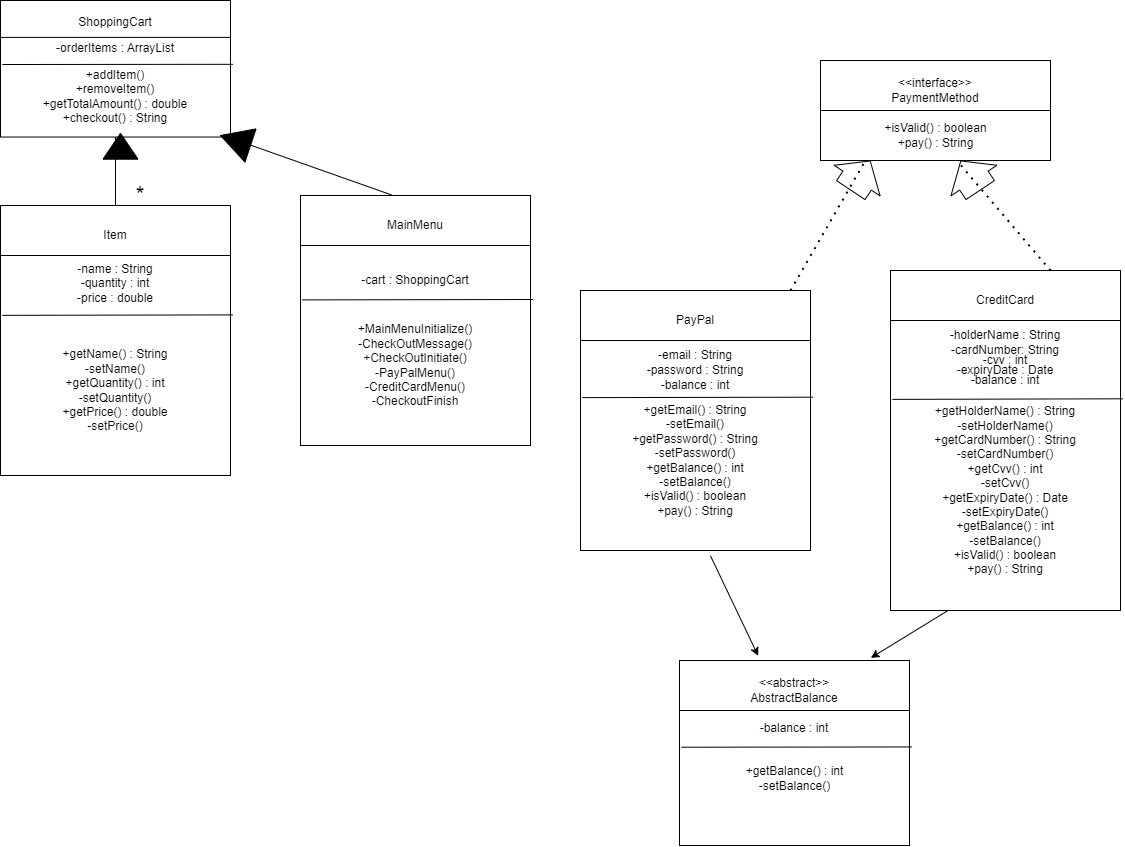

The diagram above was exported from draw.io. Its source (the exported page's mxGraphModel, read from the mxfile embedded in the PNG):
<mxGraphModel dx="2327" dy="807" grid="1" gridSize="10" guides="1" tooltips="1" connect="1" arrows="1" fold="1" page="1" pageScale="1" pageWidth="827" pageHeight="1169" math="0" shadow="0">
  <root>
    <mxCell id="0" />
    <mxCell id="1" parent="0" />
    <mxCell id="2jUGJV7PATiYSpxGlSgB-46" value="" style="group" vertex="1" connectable="0" parent="1">
      <mxGeometry x="299" y="720" width="230" height="185" as="geometry" />
    </mxCell>
    <mxCell id="2jUGJV7PATiYSpxGlSgB-40" value="" style="rounded=0;whiteSpace=wrap;html=1;" vertex="1" parent="2jUGJV7PATiYSpxGlSgB-46">
      <mxGeometry width="230" height="60" as="geometry" />
    </mxCell>
    <mxCell id="2jUGJV7PATiYSpxGlSgB-41" value="" style="rounded=0;whiteSpace=wrap;html=1;" vertex="1" parent="2jUGJV7PATiYSpxGlSgB-46">
      <mxGeometry y="50" width="230" height="135" as="geometry" />
    </mxCell>
    <mxCell id="2jUGJV7PATiYSpxGlSgB-42" value="&amp;lt;&amp;lt;abstract&amp;gt;&amp;gt;&lt;br&gt;AbstractBalance" style="text;html=1;strokeColor=none;fillColor=none;align=center;verticalAlign=middle;whiteSpace=wrap;rounded=0;" vertex="1" parent="2jUGJV7PATiYSpxGlSgB-46">
      <mxGeometry x="85" y="15" width="60" height="30" as="geometry" />
    </mxCell>
    <mxCell id="2jUGJV7PATiYSpxGlSgB-43" value="&lt;div&gt;-balance : int&lt;/div&gt;&lt;div&gt;&lt;br&gt;&lt;/div&gt;" style="text;html=1;strokeColor=none;fillColor=none;align=center;verticalAlign=middle;whiteSpace=wrap;rounded=0;" vertex="1" parent="2jUGJV7PATiYSpxGlSgB-46">
      <mxGeometry y="60" width="230" height="30" as="geometry" />
    </mxCell>
    <mxCell id="2jUGJV7PATiYSpxGlSgB-44" value="" style="endArrow=none;html=1;rounded=0;entryX=1.01;entryY=0.27;entryDx=0;entryDy=0;entryPerimeter=0;exitX=0.008;exitY=0.272;exitDx=0;exitDy=0;exitPerimeter=0;" edge="1" parent="2jUGJV7PATiYSpxGlSgB-46" source="2jUGJV7PATiYSpxGlSgB-41" target="2jUGJV7PATiYSpxGlSgB-41">
      <mxGeometry width="50" height="50" relative="1" as="geometry">
        <mxPoint x="75" y="150" as="sourcePoint" />
        <mxPoint x="155" y="150" as="targetPoint" />
      </mxGeometry>
    </mxCell>
    <mxCell id="2jUGJV7PATiYSpxGlSgB-45" value="&lt;div&gt;+getBalance() : int&lt;/div&gt;&lt;div&gt;-setBalance()&lt;/div&gt;" style="text;html=1;strokeColor=none;fillColor=none;align=center;verticalAlign=middle;whiteSpace=wrap;rounded=0;" vertex="1" parent="2jUGJV7PATiYSpxGlSgB-46">
      <mxGeometry x="57.5" y="102.5" width="115" height="30" as="geometry" />
    </mxCell>
    <mxCell id="2jUGJV7PATiYSpxGlSgB-56" value="" style="group" vertex="1" connectable="0" parent="1">
      <mxGeometry x="440" y="120" width="230" height="100" as="geometry" />
    </mxCell>
    <mxCell id="2jUGJV7PATiYSpxGlSgB-48" value="" style="rounded=0;whiteSpace=wrap;html=1;" vertex="1" parent="2jUGJV7PATiYSpxGlSgB-56">
      <mxGeometry width="230" height="60" as="geometry" />
    </mxCell>
    <mxCell id="2jUGJV7PATiYSpxGlSgB-49" value="" style="rounded=0;whiteSpace=wrap;html=1;" vertex="1" parent="2jUGJV7PATiYSpxGlSgB-56">
      <mxGeometry y="50" width="230" height="50" as="geometry" />
    </mxCell>
    <mxCell id="2jUGJV7PATiYSpxGlSgB-50" value="&amp;lt;&amp;lt;interface&amp;gt;&amp;gt;&lt;br&gt;PaymentMethod" style="text;html=1;strokeColor=none;fillColor=none;align=center;verticalAlign=middle;whiteSpace=wrap;rounded=0;" vertex="1" parent="2jUGJV7PATiYSpxGlSgB-56">
      <mxGeometry x="85" y="15" width="60" height="30" as="geometry" />
    </mxCell>
    <mxCell id="2jUGJV7PATiYSpxGlSgB-53" value="&lt;div&gt;+isValid() : boolean&lt;br&gt;+pay() : String&lt;/div&gt;" style="text;html=1;strokeColor=none;fillColor=none;align=center;verticalAlign=middle;whiteSpace=wrap;rounded=0;" vertex="1" parent="2jUGJV7PATiYSpxGlSgB-56">
      <mxGeometry x="57.5" y="60" width="115" height="30" as="geometry" />
    </mxCell>
    <mxCell id="2jUGJV7PATiYSpxGlSgB-60" value="" style="group" vertex="1" connectable="0" parent="1">
      <mxGeometry x="-380" y="60" width="230" height="155" as="geometry" />
    </mxCell>
    <mxCell id="2jUGJV7PATiYSpxGlSgB-16" value="" style="rounded=0;whiteSpace=wrap;html=1;" vertex="1" parent="2jUGJV7PATiYSpxGlSgB-60">
      <mxGeometry width="230" height="44.28571428571429" as="geometry" />
    </mxCell>
    <mxCell id="2jUGJV7PATiYSpxGlSgB-17" value="" style="rounded=0;whiteSpace=wrap;html=1;" vertex="1" parent="2jUGJV7PATiYSpxGlSgB-60">
      <mxGeometry y="36.904761904761905" width="230" height="99.64285714285715" as="geometry" />
    </mxCell>
    <mxCell id="2jUGJV7PATiYSpxGlSgB-18" value="ShoppingCart" style="text;html=1;strokeColor=none;fillColor=none;align=center;verticalAlign=middle;whiteSpace=wrap;rounded=0;" vertex="1" parent="2jUGJV7PATiYSpxGlSgB-60">
      <mxGeometry x="85" y="11.071428571428573" width="60" height="22.142857142857146" as="geometry" />
    </mxCell>
    <mxCell id="2jUGJV7PATiYSpxGlSgB-19" value="-orderItems : ArrayList" style="text;html=1;strokeColor=none;fillColor=none;align=center;verticalAlign=middle;whiteSpace=wrap;rounded=0;" vertex="1" parent="2jUGJV7PATiYSpxGlSgB-60">
      <mxGeometry y="36.904761904761905" width="230" height="22.142857142857146" as="geometry" />
    </mxCell>
    <mxCell id="2jUGJV7PATiYSpxGlSgB-22" value="" style="endArrow=none;html=1;rounded=0;entryX=1.01;entryY=0.27;entryDx=0;entryDy=0;entryPerimeter=0;exitX=0.008;exitY=0.272;exitDx=0;exitDy=0;exitPerimeter=0;" edge="1" parent="2jUGJV7PATiYSpxGlSgB-60" source="2jUGJV7PATiYSpxGlSgB-17" target="2jUGJV7PATiYSpxGlSgB-17">
      <mxGeometry width="50" height="50" relative="1" as="geometry">
        <mxPoint x="75" y="110.71428571428572" as="sourcePoint" />
        <mxPoint x="155" y="110.71428571428572" as="targetPoint" />
      </mxGeometry>
    </mxCell>
    <mxCell id="2jUGJV7PATiYSpxGlSgB-23" value="&lt;div&gt;+addItem()&lt;/div&gt;&lt;div&gt;+removeItem()&lt;/div&gt;&lt;div&gt;+getTotalAmount() : double&lt;/div&gt;&lt;div&gt;+checkout() : String&lt;/div&gt;" style="text;html=1;strokeColor=none;fillColor=none;align=center;verticalAlign=middle;whiteSpace=wrap;rounded=0;" vertex="1" parent="2jUGJV7PATiYSpxGlSgB-60">
      <mxGeometry x="31.25" y="36.9" width="167.5" height="118.1" as="geometry" />
    </mxCell>
    <mxCell id="2jUGJV7PATiYSpxGlSgB-72" value="" style="shape=mxgraph.arrows2.wedgeArrow;html=1;bendable=0;startWidth=17.5;fillColor=strokeColor;defaultFillColor=invert;defaultGradientColor=invert;rounded=0;" edge="1" parent="2jUGJV7PATiYSpxGlSgB-60">
      <mxGeometry width="100" height="100" relative="1" as="geometry">
        <mxPoint x="120" y="158.6904761904762" as="sourcePoint" />
        <mxPoint x="120" y="132.85714285714286" as="targetPoint" />
      </mxGeometry>
    </mxCell>
    <mxCell id="2jUGJV7PATiYSpxGlSgB-61" value="" style="group" vertex="1" connectable="0" parent="1">
      <mxGeometry x="-380" y="265" width="230" height="270" as="geometry" />
    </mxCell>
    <mxCell id="2jUGJV7PATiYSpxGlSgB-24" value="" style="rounded=0;whiteSpace=wrap;html=1;" vertex="1" parent="2jUGJV7PATiYSpxGlSgB-61">
      <mxGeometry width="230" height="60" as="geometry" />
    </mxCell>
    <mxCell id="2jUGJV7PATiYSpxGlSgB-25" value="" style="rounded=0;whiteSpace=wrap;html=1;" vertex="1" parent="2jUGJV7PATiYSpxGlSgB-61">
      <mxGeometry y="50" width="230" height="220" as="geometry" />
    </mxCell>
    <mxCell id="2jUGJV7PATiYSpxGlSgB-26" value="Item" style="text;html=1;strokeColor=none;fillColor=none;align=center;verticalAlign=middle;whiteSpace=wrap;rounded=0;" vertex="1" parent="2jUGJV7PATiYSpxGlSgB-61">
      <mxGeometry x="85" y="15" width="60" height="30" as="geometry" />
    </mxCell>
    <mxCell id="2jUGJV7PATiYSpxGlSgB-27" value="&lt;div&gt;-name : String&lt;/div&gt;&lt;div&gt;-quantity : int&lt;/div&gt;&lt;div&gt;-price : double&lt;/div&gt;&lt;div&gt;&lt;br&gt;&lt;/div&gt;" style="text;html=1;strokeColor=none;fillColor=none;align=center;verticalAlign=middle;whiteSpace=wrap;rounded=0;" vertex="1" parent="2jUGJV7PATiYSpxGlSgB-61">
      <mxGeometry y="70" width="230" height="30" as="geometry" />
    </mxCell>
    <mxCell id="2jUGJV7PATiYSpxGlSgB-28" value="" style="endArrow=none;html=1;rounded=0;entryX=1.01;entryY=0.27;entryDx=0;entryDy=0;entryPerimeter=0;exitX=0.008;exitY=0.272;exitDx=0;exitDy=0;exitPerimeter=0;" edge="1" parent="2jUGJV7PATiYSpxGlSgB-61" source="2jUGJV7PATiYSpxGlSgB-25" target="2jUGJV7PATiYSpxGlSgB-25">
      <mxGeometry width="50" height="50" relative="1" as="geometry">
        <mxPoint x="75" y="150" as="sourcePoint" />
        <mxPoint x="155" y="150" as="targetPoint" />
      </mxGeometry>
    </mxCell>
    <mxCell id="2jUGJV7PATiYSpxGlSgB-29" value="&lt;div&gt;+getName() : String&lt;/div&gt;&lt;div&gt;-setName()&lt;/div&gt;&lt;div&gt;+getQuantity() : int&lt;/div&gt;&lt;div&gt;-setQuantity()&lt;/div&gt;&lt;div&gt;+getPrice() : double&lt;/div&gt;&lt;div&gt;-setPrice()&lt;/div&gt;" style="text;html=1;strokeColor=none;fillColor=none;align=center;verticalAlign=middle;whiteSpace=wrap;rounded=0;" vertex="1" parent="2jUGJV7PATiYSpxGlSgB-61">
      <mxGeometry x="56.25" y="130" width="117.5" height="110" as="geometry" />
    </mxCell>
    <mxCell id="2jUGJV7PATiYSpxGlSgB-62" value="" style="group" vertex="1" connectable="0" parent="1">
      <mxGeometry x="-80" y="255" width="230" height="250" as="geometry" />
    </mxCell>
    <mxCell id="2jUGJV7PATiYSpxGlSgB-30" value="" style="rounded=0;whiteSpace=wrap;html=1;" vertex="1" parent="2jUGJV7PATiYSpxGlSgB-62">
      <mxGeometry width="230" height="60" as="geometry" />
    </mxCell>
    <mxCell id="2jUGJV7PATiYSpxGlSgB-31" value="" style="rounded=0;whiteSpace=wrap;html=1;" vertex="1" parent="2jUGJV7PATiYSpxGlSgB-62">
      <mxGeometry y="50" width="230" height="200" as="geometry" />
    </mxCell>
    <mxCell id="2jUGJV7PATiYSpxGlSgB-32" value="MainMenu" style="text;html=1;strokeColor=none;fillColor=none;align=center;verticalAlign=middle;whiteSpace=wrap;rounded=0;" vertex="1" parent="2jUGJV7PATiYSpxGlSgB-62">
      <mxGeometry x="85" y="15" width="60" height="30" as="geometry" />
    </mxCell>
    <mxCell id="2jUGJV7PATiYSpxGlSgB-33" value="-cart : ShoppingCart" style="text;html=1;strokeColor=none;fillColor=none;align=center;verticalAlign=middle;whiteSpace=wrap;rounded=0;" vertex="1" parent="2jUGJV7PATiYSpxGlSgB-62">
      <mxGeometry y="70" width="230" height="30" as="geometry" />
    </mxCell>
    <mxCell id="2jUGJV7PATiYSpxGlSgB-36" value="" style="endArrow=none;html=1;rounded=0;entryX=1.01;entryY=0.27;entryDx=0;entryDy=0;entryPerimeter=0;exitX=0.008;exitY=0.272;exitDx=0;exitDy=0;exitPerimeter=0;" edge="1" parent="2jUGJV7PATiYSpxGlSgB-62" source="2jUGJV7PATiYSpxGlSgB-31" target="2jUGJV7PATiYSpxGlSgB-31">
      <mxGeometry width="50" height="50" relative="1" as="geometry">
        <mxPoint x="75" y="150" as="sourcePoint" />
        <mxPoint x="155" y="150" as="targetPoint" />
      </mxGeometry>
    </mxCell>
    <mxCell id="2jUGJV7PATiYSpxGlSgB-37" value="&lt;div&gt;+MainMenuInitialize()&lt;/div&gt;&lt;div&gt;-CheckOutMessage()&lt;/div&gt;&lt;div&gt;+CheckOutInitiate()&lt;/div&gt;&lt;div&gt;-PayPalMenu()&lt;/div&gt;&lt;div&gt;-CreditCardMenu()&lt;/div&gt;&lt;div&gt;-CheckoutFinish&lt;/div&gt;" style="text;html=1;strokeColor=none;fillColor=none;align=center;verticalAlign=middle;whiteSpace=wrap;rounded=0;" vertex="1" parent="2jUGJV7PATiYSpxGlSgB-62">
      <mxGeometry x="56.25" y="90" width="117.5" height="160" as="geometry" />
    </mxCell>
    <mxCell id="2jUGJV7PATiYSpxGlSgB-63" value="" style="group" vertex="1" connectable="0" parent="1">
      <mxGeometry x="510" y="330" width="230" height="340" as="geometry" />
    </mxCell>
    <mxCell id="2jUGJV7PATiYSpxGlSgB-4" value="" style="rounded=0;whiteSpace=wrap;html=1;" vertex="1" parent="2jUGJV7PATiYSpxGlSgB-63">
      <mxGeometry width="230" height="60" as="geometry" />
    </mxCell>
    <mxCell id="2jUGJV7PATiYSpxGlSgB-5" value="" style="rounded=0;whiteSpace=wrap;html=1;" vertex="1" parent="2jUGJV7PATiYSpxGlSgB-63">
      <mxGeometry y="50" width="230" height="290" as="geometry" />
    </mxCell>
    <mxCell id="2jUGJV7PATiYSpxGlSgB-6" value="CreditCard" style="text;html=1;strokeColor=none;fillColor=none;align=center;verticalAlign=middle;whiteSpace=wrap;rounded=0;" vertex="1" parent="2jUGJV7PATiYSpxGlSgB-63">
      <mxGeometry x="85" y="15" width="60" height="30" as="geometry" />
    </mxCell>
    <mxCell id="2jUGJV7PATiYSpxGlSgB-7" value="-holderName&amp;nbsp;: String" style="text;html=1;strokeColor=none;fillColor=none;align=center;verticalAlign=middle;whiteSpace=wrap;rounded=0;" vertex="1" parent="2jUGJV7PATiYSpxGlSgB-63">
      <mxGeometry y="50" width="230" height="30" as="geometry" />
    </mxCell>
    <mxCell id="2jUGJV7PATiYSpxGlSgB-8" value="-cardNumber: String" style="text;html=1;strokeColor=none;fillColor=none;align=center;verticalAlign=middle;whiteSpace=wrap;rounded=0;" vertex="1" parent="2jUGJV7PATiYSpxGlSgB-63">
      <mxGeometry y="70" width="230" height="20" as="geometry" />
    </mxCell>
    <mxCell id="2jUGJV7PATiYSpxGlSgB-9" value="-cvv : int" style="text;html=1;strokeColor=none;fillColor=none;align=center;verticalAlign=middle;whiteSpace=wrap;rounded=0;" vertex="1" parent="2jUGJV7PATiYSpxGlSgB-63">
      <mxGeometry y="80" width="230" height="20" as="geometry" />
    </mxCell>
    <mxCell id="2jUGJV7PATiYSpxGlSgB-10" value="" style="endArrow=none;html=1;rounded=0;entryX=1.01;entryY=0.27;entryDx=0;entryDy=0;entryPerimeter=0;exitX=0.008;exitY=0.272;exitDx=0;exitDy=0;exitPerimeter=0;" edge="1" parent="2jUGJV7PATiYSpxGlSgB-63" source="2jUGJV7PATiYSpxGlSgB-5" target="2jUGJV7PATiYSpxGlSgB-5">
      <mxGeometry width="50" height="50" relative="1" as="geometry">
        <mxPoint x="75" y="150" as="sourcePoint" />
        <mxPoint x="155" y="150" as="targetPoint" />
      </mxGeometry>
    </mxCell>
    <mxCell id="2jUGJV7PATiYSpxGlSgB-11" value="&lt;div&gt;+getHolderName() : String&lt;/div&gt;&lt;div&gt;-setHolderName()&lt;/div&gt;&lt;div&gt;+getCardNumber() : String&lt;/div&gt;&lt;div&gt;-setCardNumber()&lt;/div&gt;&lt;div&gt;+getCvv() : int&lt;/div&gt;&lt;div&gt;-setCvv()&lt;/div&gt;&lt;div&gt;+getExpiryDate() : Date&lt;/div&gt;&lt;div&gt;-setExpiryDate()&lt;/div&gt;&lt;div&gt;+getBalance() : int&lt;/div&gt;&lt;div&gt;-setBalance()&lt;/div&gt;&lt;div&gt;+isValid() : boolean&lt;/div&gt;&lt;div&gt;+pay() : String&lt;/div&gt;" style="text;html=1;strokeColor=none;fillColor=none;align=center;verticalAlign=middle;whiteSpace=wrap;rounded=0;" vertex="1" parent="2jUGJV7PATiYSpxGlSgB-63">
      <mxGeometry x="36.25" y="140" width="157.5" height="160" as="geometry" />
    </mxCell>
    <mxCell id="2jUGJV7PATiYSpxGlSgB-12" value="-expiryDate : Date" style="text;html=1;strokeColor=none;fillColor=none;align=center;verticalAlign=middle;whiteSpace=wrap;rounded=0;" vertex="1" parent="2jUGJV7PATiYSpxGlSgB-63">
      <mxGeometry y="90" width="230" height="20" as="geometry" />
    </mxCell>
    <mxCell id="2jUGJV7PATiYSpxGlSgB-13" value="-balance : int" style="text;html=1;strokeColor=none;fillColor=none;align=center;verticalAlign=middle;whiteSpace=wrap;rounded=0;" vertex="1" parent="2jUGJV7PATiYSpxGlSgB-63">
      <mxGeometry y="100" width="230" height="20" as="geometry" />
    </mxCell>
    <mxCell id="2jUGJV7PATiYSpxGlSgB-64" value="" style="group" vertex="1" connectable="0" parent="1">
      <mxGeometry x="200" y="350" width="230" height="260" as="geometry" />
    </mxCell>
    <mxCell id="qSZDua9kGg5AVj0tYnrp-6" value="" style="rounded=0;whiteSpace=wrap;html=1;" parent="2jUGJV7PATiYSpxGlSgB-64" vertex="1">
      <mxGeometry width="230" height="60" as="geometry" />
    </mxCell>
    <mxCell id="qSZDua9kGg5AVj0tYnrp-7" value="" style="rounded=0;whiteSpace=wrap;html=1;" parent="2jUGJV7PATiYSpxGlSgB-64" vertex="1">
      <mxGeometry y="50" width="230" height="210" as="geometry" />
    </mxCell>
    <mxCell id="qSZDua9kGg5AVj0tYnrp-8" value="PayPal" style="text;html=1;strokeColor=none;fillColor=none;align=center;verticalAlign=middle;whiteSpace=wrap;rounded=0;" parent="2jUGJV7PATiYSpxGlSgB-64" vertex="1">
      <mxGeometry x="85" y="15" width="60" height="30" as="geometry" />
    </mxCell>
    <mxCell id="qSZDua9kGg5AVj0tYnrp-12" value="-email : String" style="text;html=1;strokeColor=none;fillColor=none;align=center;verticalAlign=middle;whiteSpace=wrap;rounded=0;" parent="2jUGJV7PATiYSpxGlSgB-64" vertex="1">
      <mxGeometry y="50" width="230" height="30" as="geometry" />
    </mxCell>
    <mxCell id="qSZDua9kGg5AVj0tYnrp-13" value="-password : String" style="text;html=1;strokeColor=none;fillColor=none;align=center;verticalAlign=middle;whiteSpace=wrap;rounded=0;" parent="2jUGJV7PATiYSpxGlSgB-64" vertex="1">
      <mxGeometry y="70" width="230" height="20" as="geometry" />
    </mxCell>
    <mxCell id="2jUGJV7PATiYSpxGlSgB-1" value="-balance : int" style="text;html=1;strokeColor=none;fillColor=none;align=center;verticalAlign=middle;whiteSpace=wrap;rounded=0;" vertex="1" parent="2jUGJV7PATiYSpxGlSgB-64">
      <mxGeometry y="80" width="230" height="30" as="geometry" />
    </mxCell>
    <mxCell id="2jUGJV7PATiYSpxGlSgB-2" value="" style="endArrow=none;html=1;rounded=0;entryX=1.01;entryY=0.27;entryDx=0;entryDy=0;entryPerimeter=0;exitX=0.008;exitY=0.272;exitDx=0;exitDy=0;exitPerimeter=0;" edge="1" parent="2jUGJV7PATiYSpxGlSgB-64" source="qSZDua9kGg5AVj0tYnrp-7" target="qSZDua9kGg5AVj0tYnrp-7">
      <mxGeometry width="50" height="50" relative="1" as="geometry">
        <mxPoint x="75" y="150" as="sourcePoint" />
        <mxPoint x="155" y="150" as="targetPoint" />
      </mxGeometry>
    </mxCell>
    <mxCell id="2jUGJV7PATiYSpxGlSgB-3" value="&lt;div&gt;+getEmail() : String&lt;/div&gt;&lt;div&gt;-setEmail()&lt;/div&gt;&lt;div&gt;+getPassword() : String&lt;/div&gt;&lt;div&gt;-setPassword()&lt;/div&gt;&lt;div&gt;+getBalance() : int&lt;/div&gt;&lt;div&gt;-setBalance()&lt;/div&gt;&lt;div&gt;+isValid() : boolean&lt;/div&gt;&lt;div&gt;+pay() : String&lt;/div&gt;" style="text;html=1;strokeColor=none;fillColor=none;align=center;verticalAlign=middle;whiteSpace=wrap;rounded=0;" vertex="1" parent="2jUGJV7PATiYSpxGlSgB-64">
      <mxGeometry x="50" y="90" width="130" height="160" as="geometry" />
    </mxCell>
    <mxCell id="2jUGJV7PATiYSpxGlSgB-66" value="" style="endArrow=none;dashed=1;html=1;dashPattern=1 3;strokeWidth=2;rounded=0;entryX=0.197;entryY=0.987;entryDx=0;entryDy=0;entryPerimeter=0;" edge="1" parent="1" target="2jUGJV7PATiYSpxGlSgB-49">
      <mxGeometry width="50" height="50" relative="1" as="geometry">
        <mxPoint x="410" y="350" as="sourcePoint" />
        <mxPoint x="460" y="300" as="targetPoint" />
      </mxGeometry>
    </mxCell>
    <mxCell id="2jUGJV7PATiYSpxGlSgB-67" value="" style="endArrow=none;dashed=1;html=1;dashPattern=1 3;strokeWidth=2;rounded=0;" edge="1" parent="1" target="2jUGJV7PATiYSpxGlSgB-49">
      <mxGeometry width="50" height="50" relative="1" as="geometry">
        <mxPoint x="670" y="330" as="sourcePoint" />
        <mxPoint x="745" y="199" as="targetPoint" />
      </mxGeometry>
    </mxCell>
    <mxCell id="2jUGJV7PATiYSpxGlSgB-68" value="" style="shape=flexArrow;endArrow=classic;html=1;rounded=0;width=34.16666666666667;endSize=7.550000000000001;" edge="1" parent="1">
      <mxGeometry width="50" height="50" relative="1" as="geometry">
        <mxPoint x="470" y="250" as="sourcePoint" />
        <mxPoint x="490" y="220" as="targetPoint" />
      </mxGeometry>
    </mxCell>
    <mxCell id="2jUGJV7PATiYSpxGlSgB-70" value="" style="shape=flexArrow;endArrow=classic;html=1;rounded=0;width=34.16666666666667;endSize=7.550000000000001;" edge="1" parent="1">
      <mxGeometry width="50" height="50" relative="1" as="geometry">
        <mxPoint x="600" y="250" as="sourcePoint" />
        <mxPoint x="580" y="220" as="targetPoint" />
      </mxGeometry>
    </mxCell>
    <mxCell id="2jUGJV7PATiYSpxGlSgB-71" value="" style="endArrow=none;html=1;rounded=0;exitX=0.5;exitY=0;exitDx=0;exitDy=0;" edge="1" parent="1" source="2jUGJV7PATiYSpxGlSgB-24" target="2jUGJV7PATiYSpxGlSgB-17">
      <mxGeometry width="50" height="50" relative="1" as="geometry">
        <mxPoint x="-250" y="365" as="sourcePoint" />
        <mxPoint x="-200" y="315" as="targetPoint" />
      </mxGeometry>
    </mxCell>
    <mxCell id="2jUGJV7PATiYSpxGlSgB-73" value="&lt;font style=&quot;font-size: 22px;&quot;&gt;*&lt;/font&gt;" style="text;html=1;strokeColor=none;fillColor=none;align=center;verticalAlign=middle;whiteSpace=wrap;rounded=0;strokeWidth=9;" vertex="1" parent="1">
      <mxGeometry x="-260" y="245" width="40" height="20" as="geometry" />
    </mxCell>
    <mxCell id="2jUGJV7PATiYSpxGlSgB-74" value="" style="endArrow=classic;html=1;rounded=0;entryX=0.832;entryY=-0.044;entryDx=0;entryDy=0;entryPerimeter=0;exitX=0.25;exitY=1;exitDx=0;exitDy=0;" edge="1" parent="1" source="2jUGJV7PATiYSpxGlSgB-5" target="2jUGJV7PATiYSpxGlSgB-40">
      <mxGeometry width="50" height="50" relative="1" as="geometry">
        <mxPoint x="420" y="780" as="sourcePoint" />
        <mxPoint x="470" y="730" as="targetPoint" />
      </mxGeometry>
    </mxCell>
    <mxCell id="2jUGJV7PATiYSpxGlSgB-75" value="" style="endArrow=classic;html=1;rounded=0;entryX=0.342;entryY=-0.078;entryDx=0;entryDy=0;entryPerimeter=0;exitX=0.565;exitY=1.025;exitDx=0;exitDy=0;exitPerimeter=0;" edge="1" parent="1" source="qSZDua9kGg5AVj0tYnrp-7" target="2jUGJV7PATiYSpxGlSgB-40">
      <mxGeometry width="50" height="50" relative="1" as="geometry">
        <mxPoint x="467" y="673" as="sourcePoint" />
        <mxPoint x="400" y="780" as="targetPoint" />
      </mxGeometry>
    </mxCell>
    <mxCell id="2jUGJV7PATiYSpxGlSgB-78" value="" style="endArrow=none;html=1;rounded=0;exitX=0.397;exitY=-0.008;exitDx=0;exitDy=0;exitPerimeter=0;entryX=0.968;entryY=0.984;entryDx=0;entryDy=0;entryPerimeter=0;" edge="1" parent="1" source="2jUGJV7PATiYSpxGlSgB-30" target="2jUGJV7PATiYSpxGlSgB-17">
      <mxGeometry width="50" height="50" relative="1" as="geometry">
        <mxPoint x="-4" y="257.14" as="sourcePoint" />
        <mxPoint x="-10" y="189" as="targetPoint" />
      </mxGeometry>
    </mxCell>
    <mxCell id="2jUGJV7PATiYSpxGlSgB-77" value="" style="shape=mxgraph.arrows2.wedgeArrow;html=1;bendable=0;startWidth=17.5;fillColor=strokeColor;defaultFillColor=invert;defaultGradientColor=invert;rounded=0;" edge="1" parent="1">
      <mxGeometry width="100" height="100" relative="1" as="geometry">
        <mxPoint x="-130" y="205" as="sourcePoint" />
        <mxPoint x="-160" y="194.997142857143" as="targetPoint" />
      </mxGeometry>
    </mxCell>
  </root>
</mxGraphModel>